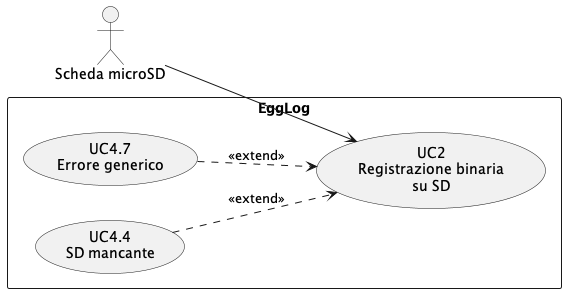

The diagram above was rendered by PlantUML. Its source (embedded in the PNG):
@startuml UC2
left to right direction

actor "Scheda microSD" as SD

rectangle EggLog {
    usecase "UC2\nRegistrazione binaria\nsu SD" as UC2
    usecase "UC4.4\nSD mancante" as UC44
    usecase "UC4.7\nErrore generico" as UC47
}

SD --> UC2
UC44 ..> UC2 : <<extend>>
UC47 ..> UC2 : <<extend>>

@enduml